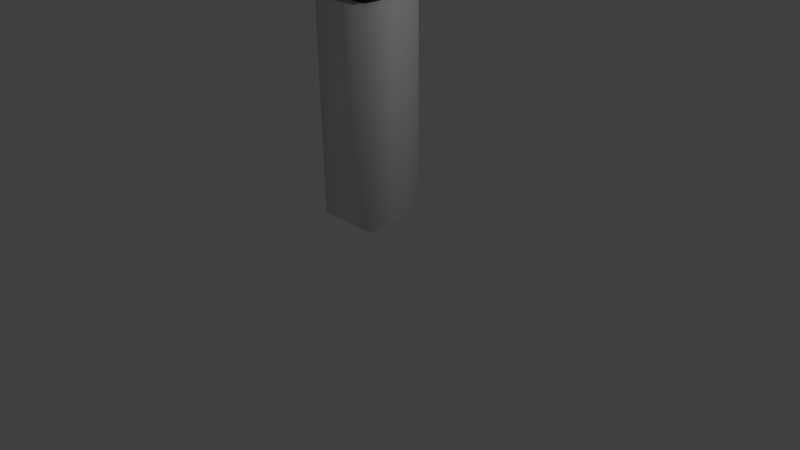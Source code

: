 # Source: untitled.blend  (saved by Blender 2.74.0; exported with 4.5.12 LTS)
import bpy
from mathutils import Matrix  # noqa: F401  (used for matrix-valued properties, if any)

bpy.ops.wm.read_factory_settings(use_empty=True)
scene = bpy.context.scene
scene.name = 'Scene'

# ---- collections
col_collection_1 = bpy.data.collections.new('Collection 1'); scene.collection.children.link(col_collection_1)

# ---- materials (node trees are filled in below, after node groups)
mat_material = bpy.data.materials.new('Material')
mat_material.alpha_threshold = 0.0
mat_material.use_transparent_shadow = False
mat_material.roughness = 0.5
mat_material.line_color = (0.0, 0.0, 0.0, 1.0)
mat_material_001 = bpy.data.materials.new('Material.001')
mat_material_001.alpha_threshold = 0.0
mat_material_001.use_transparent_shadow = False
mat_material_001.diffuse_color = (0.8, 0.07167, 0.0243, 1.0)
mat_material_001.specular_color = (1.0, 0.3833, 0.3669)
mat_material_001.roughness = 0.5
mat_material_002 = bpy.data.materials.new('Material.002')
mat_material_002.alpha_threshold = 0.0
mat_material_002.use_transparent_shadow = False
mat_material_002.diffuse_color = (0.03741, 0.03741, 0.03741, 1.0)
mat_material_002.specular_color = (0.0, 0.0, 0.0)
mat_material_002.roughness = 0.5

# ---- material node trees

# ---- world
world_world = bpy.data.worlds.new('World'); scene.world = world_world
world_world.color = (0.05088, 0.05088, 0.05088)
world_world.use_sun_shadow = False
world_world.sun_shadow_jitter_overblur = 0.0
world_world.cycles.sampling_method = 'MANUAL'
world_world.cycles.sample_map_resolution = 256

# ---- cameras
cam_camera = bpy.data.cameras.new('Camera')
cam_camera.clip_end = 100.0
cam_camera.lens = 35.0
cam_camera.sensor_width = 32.0
cam_camera.sensor_height = 18.0
cam_camera.ortho_scale = 7.314
cam_camera.dof.focus_distance = 0.0
cam_camera.dof.aperture_fstop = 128.0

# ---- lights
light_lamp = bpy.data.lights.new('Lamp', 'POINT')
light_lamp.transmission_factor = 0.0
light_lamp.cutoff_distance = 30.0
light_lamp.energy = 100.0
light_lamp.shadow_buffer_clip_start = 1.001
light_lamp.shadow_soft_size = 0.1
light_lamp.shadow_maximum_resolution = 0.006
light_lamp.use_absolute_resolution = True
light_lamp.cycles.use_multiple_importance_sampling = False

# ---- meshes
me_cube = bpy.data.meshes.new('Cube')
me_cube.from_pydata([(-1.031, -1.014, 1.082), (-1.031, -1.014, 1.432), (-1.031, 0.9896, 1.082), (-1.031, 0.9896, 1.432), (0.9726, -1.014, 1.082), (0.9726, -1.014, 1.432), (0.9726, 0.9896, 1.082), (0.9726, 0.9896, 1.432), (-0.621, -0.6558, 0.9848), (-0.621, -0.6558, 1.131), (-0.621, 0.6559, 0.9848), (-0.621, 0.6559, 1.131), (0.6907, -0.6558, 0.9848), (0.6907, -0.6558, 1.131), (0.6907, 0.6559, 0.9848), (0.6907, 0.6559, 1.131), (1.0, 1.0, -1.0), (1.0, -1.0, -1.0), (-1.0, -1.0, -1.0), (-1.0, 1.0, -1.0), (1.0, 1.0, 1.0), (1.0, -1.0, 1.0), (-1.0, -1.0, 1.0), (-1.0, 1.0, 1.0)], [], [(1, 3, 2, 0), (3, 7, 6, 2), (7, 5, 4, 6), (5, 1, 0, 4), (0, 2, 6, 4), (5, 7, 3, 1), (9, 11, 10, 8), (11, 15, 14, 10), (15, 13, 12, 14), (13, 9, 8, 12), (8, 10, 14, 12), (13, 15, 11, 9), (16, 17, 18, 19), (20, 23, 22, 21), (16, 20, 21, 17), (17, 21, 22, 18), (18, 22, 23, 19), (20, 16, 19, 23)])
me_cube.polygons.foreach_set('use_smooth', [True] * 18)
me_cube.polygons.foreach_set('material_index', [1, 1, 1, 1, 1, 1, 2, 2, 2, 2, 2, 2, 0, 0, 0, 0, 0, 0])
me_cube.materials.append(mat_material)
me_cube.materials.append(mat_material_001)
me_cube.materials.append(mat_material_002)
me_cube.use_remesh_preserve_volume = False
me_cube.use_remesh_preserve_attributes = False
me_cube.use_mirror_vertex_groups = False
me_cube.update()

# ---- objects
ob_cube = bpy.data.objects.new('Cube', me_cube)
ob_lamp = bpy.data.objects.new('Lamp', light_lamp)
ob_camera = bpy.data.objects.new('Camera', cam_camera)

# ---- transforms, parenting, visibility, modifiers, constraints
ob_cube.location = (0.0, 0.0, 1.939)
ob_cube.scale = (0.4103, 0.4103, 1.341)
ob_cube.lock_rotations_4d = False
ob_cube.empty_display_type = 'ARROWS'
ob_cube.lineart.crease_threshold = 0.0
ob_lamp.location = (4.076, 1.005, 5.904)
ob_lamp.rotation_euler = (0.6503, 0.05522, 1.866)
ob_lamp.lock_rotations_4d = False
ob_lamp.empty_display_type = 'ARROWS'
ob_lamp.color = (0.0, 0.0, 0.0, 0.0)
ob_lamp.lineart.crease_threshold = 0.0
ob_camera.location = (7.481, -6.508, 5.344)
ob_camera.rotation_euler = (1.109, 0.01082, 0.8149)
ob_camera.lock_rotations_4d = False
ob_camera.empty_display_type = 'ARROWS'
ob_camera.color = (0.0, 0.0, 0.0, 0.0)
ob_camera.display_type = 'WIRE'
ob_camera.lineart.crease_threshold = 0.0

# ---- collection membership
col_collection_1.objects.link(ob_cube)
col_collection_1.objects.link(ob_lamp)
col_collection_1.objects.link(ob_camera)

# ---- scene / render settings (as saved in the file)
scene.camera = ob_camera
scene.frame_start = 1; scene.frame_end = 250; scene.frame_set(1)
scene.render.engine = 'BLENDER_EEVEE_NEXT'
scene.render.image_settings.color_depth = '16'
scene.render.resolution_percentage = 50
scene.render.dither_intensity = 0.0
scene.cycles.use_denoising = False
scene.cycles.samples = 10
scene.cycles.sampling_pattern = 'TABULATED_SOBOL'
scene.cycles.light_sampling_threshold = 0.0
scene.cycles.use_adaptive_sampling = False
scene.cycles.use_light_tree = False
scene.cycles.blur_glossy = 0.0
scene.cycles.pixel_filter_type = 'GAUSSIAN'
scene.cycles.sample_clamp_indirect = 0.0
scene.view_settings.view_transform = 'Standard'
bpy.context.view_layer.update()

